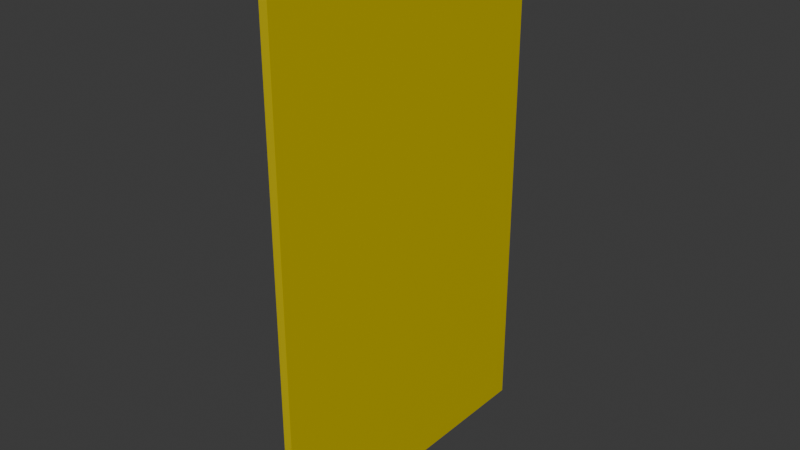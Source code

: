 # Source: door_manual_sliding_3x5_dynamic.blend  (saved by Blender 4.2.67; exported with 4.5.12 LTS)
import bpy
from mathutils import Matrix  # noqa: F401  (used for matrix-valued properties, if any)

bpy.ops.wm.read_factory_settings(use_empty=True)
scene = bpy.context.scene
scene.name = 'Scene'

# ---- collections
col_collection = bpy.data.collections.new('Collection'); scene.collection.children.link(col_collection)

# ---- materials (node trees are filled in below, after node groups)
mat_paintable_0 = bpy.data.materials.new('paintable-0')
mat_paintable_0.alpha_threshold = 0.0
mat_paintable_0.roughness = 0.5
mat_paintable_0.line_color = (0.0, 0.0, 0.0, 1.0)
mat_paintable_1 = bpy.data.materials.new('paintable-1')

# ---- material node trees
mat_paintable_0.use_nodes = True; mat_paintable_0.node_tree.nodes.clear()
_N = mat_paintable_0.node_tree.nodes; _L = mat_paintable_0.node_tree.links
n0 = _N.new('ShaderNodeOutputMaterial'); n0.name = 'Material Output'; n0.location = (300, 300)
n1 = _N.new('ShaderNodeBsdfPrincipled'); n1.name = 'Principled BSDF'; n1.location = (10, 300)
n1.inputs[0].default_value = (1.0, 0.4969, 0.0, 1.0)
n1.inputs[3].default_value = 1.45
_L.new(n1.outputs[0], n0.inputs[0])
n0.is_active_output = True
mat_paintable_1.use_nodes = True; mat_paintable_1.node_tree.nodes.clear()
_N = mat_paintable_1.node_tree.nodes; _L = mat_paintable_1.node_tree.links
n0 = _N.new('ShaderNodeBsdfPrincipled'); n0.name = 'プリンシプルBSDF'; n0.location = (10, 300)
n0.inputs[0].default_value = (0.6105, 0.491, 0.0, 1.0)
n1 = _N.new('ShaderNodeOutputMaterial'); n1.name = 'マテリアル出力'; n1.location = (300, 300)
_L.new(n0.outputs[0], n1.inputs[0])
n1.is_active_output = True

# ---- world
world_world = bpy.data.worlds.new('World'); scene.world = world_world
world_world.use_nodes = True; world_world.node_tree.nodes.clear()
_N = world_world.node_tree.nodes; _L = world_world.node_tree.links
n0 = _N.new('ShaderNodeOutputWorld'); n0.name = 'World Output'; n0.location = (300, 300)
n1 = _N.new('ShaderNodeBackground'); n1.name = 'Background'; n1.location = (10, 300)
n1.inputs[0].default_value = (0.05088, 0.05088, 0.05088, 1.0)
_L.new(n1.outputs[0], n0.inputs[0])
n0.is_active_output = True
world_world.color = (0.05088, 0.05088, 0.05088)
world_world.sun_shadow_jitter_overblur = 0.0

# ---- meshes
me_cube = bpy.data.meshes.new('Cube')
me_cube.from_pydata([(-0.065, -0.375, -0.615), (-0.085, 0.375, 0.615), (-0.065, 0.375, 0.615), (-0.065, 0.375, -0.615), (-0.085, 0.375, -0.615), (-0.065, 0.355, -0.615), (-0.085, -0.375, -0.615), (-0.085, -0.375, 0.615), (-0.065, -0.375, 0.615), (-0.085, 0.355, -0.615), (-0.085, 0.355, 0.615), (-0.065, 0.355, 0.615), (-0.085, 0.375, 0.595), (-0.085, 0.355, 0.595), (-0.095, 0.375, 0.595), (-0.095, 0.365, 0.595), (-0.125, 0.375, 0.595), (-0.125, 0.365, 0.595), (-0.085, 0.375, -0.595), (-0.085, 0.355, -0.595), (-0.095, 0.375, -0.595), (-0.095, 0.365, -0.595), (-0.125, 0.375, -0.595), (-0.125, 0.365, -0.595)], [], [(9, 4, 3, 5), (10, 7, 8, 11), (7, 6, 0, 8), (11, 5, 3, 2), (2, 3, 4, 18, 12, 1), (6, 7, 10, 13, 19, 9), (8, 0, 5, 11), (1, 10, 11, 2), (6, 9, 5, 0), (15, 21, 19, 13), (10, 1, 12, 13), (23, 17, 16, 22), (22, 16, 14, 20), (17, 23, 21, 15), (4, 9, 19, 18), (14, 16, 17, 15), (12, 14, 15, 13), (19, 21, 20, 18), (21, 23, 22, 20), (20, 14, 12, 18)])
me_cube.polygons.foreach_set('material_index', [1, 1, 1, 1, 1, 1, 1, 1, 1, 1, 1, 1, 1, 1, 1, 1, 1, 1, 1, 1])
_uv = me_cube.uv_layers.new(name='UVMap')
_uv.uv.foreach_set('vector', [0.2917, 0.6562, 0.2917, 0.625, 0.3333, 0.625, 0.3333, 0.6562, 0.7083, 0.6562, 0.7083, 0.6875, 0.6667, 0.6875, 0.6667, 0.6562, 0.0, 0.0, 0.0, 0.0, 0.0, 0.0, 0.0, 0.0, 0.6667, 0.6562, 0.3333, 0.6562, 0.3333, 0.625, 0.6667, 0.625, 0.6667, 0.625, 0.3333, 0.625, 0.2917, 0.625, 0.2984, 0.625, 0.7016, 0.625, 0.7083, 0.625, 0.2917, 0.6875, 0.7083, 0.6875, 0.7083, 0.6562, 0.7016, 0.6562, 0.2984, 0.6562, 0.2917, 0.6562, 0.6667, 0.6875, 0.3333, 0.6875, 0.3333, 0.6562, 0.6667, 0.6562, 0.7083, 0.625, 0.7083, 0.6562, 0.6667, 0.6562, 0.6667, 0.625, 0.2917, 0.6875, 0.2917, 0.6562, 0.3333, 0.6562, 0.3333, 0.6875, 0.7083, 0.6562, 0.2917, 0.6562, 0.2986, 0.6562, 0.7083, 0.6562, 0.7083, 0.6562, 0.7083, 0.625, 0.7083, 0.625, 0.7083, 0.6562, 0.2917, 0.6562, 0.7083, 0.6562, 0.7083, 0.625, 0.2917, 0.625, 0.2917, 0.625, 0.7083, 0.625, 0.7083, 0.625, 0.2917, 0.625, 0.7083, 0.6562, 0.2917, 0.6562, 0.2917, 0.6562, 0.7083, 0.6562, 0.2917, 0.625, 0.2917, 0.6562, 0.2917, 0.6562, 0.2917, 0.625, 0.7083, 0.625, 0.7083, 0.625, 0.7083, 0.6562, 0.7083, 0.6562, 0.7083, 0.625, 0.7083, 0.625, 0.7083, 0.6562, 0.7083, 0.6562, 0.2917, 0.6562, 0.2917, 0.6562, 0.2917, 0.625, 0.2917, 0.625, 0.2917, 0.6562, 0.2917, 0.6562, 0.2917, 0.625, 0.2917, 0.625, 0.2917, 0.625, 0.7083, 0.625, 0.7016, 0.625, 0.2917, 0.625])
me_cube.materials.append(mat_paintable_0)
me_cube.materials.append(mat_paintable_1)
me_cube.use_mirror_vertex_groups = False
me_cube.update()

# ---- objects
ob_cube = bpy.data.objects.new('Cube', me_cube)

# ---- transforms, parenting, visibility, modifiers, constraints
ob_cube.location = (0.0, 0.0, 0.0)
ob_cube.lock_rotations_4d = False
ob_cube.empty_display_type = 'ARROWS'
ob_cube.lineart.crease_threshold = 0.0

# ---- collection membership
col_collection.objects.link(ob_cube)

# ---- scene / render settings (as saved in the file)
scene.frame_start = 1; scene.frame_end = 250; scene.frame_set(0)
scene.render.engine = 'BLENDER_EEVEE_NEXT'
bpy.context.view_layer.update()

# ---- added for rendering (the .blend has no active camera and no usable light): camera, sun
cam_auto = bpy.data.cameras.new('AutoCamera')
cam_auto.lens = 50.0
cam_auto.sensor_width = 36.0
cam_auto.clip_end = 1000.0
ob_auto_camera = bpy.data.objects.new('AutoCamera', cam_auto)
scene.collection.objects.link(ob_auto_camera)
ob_auto_camera.location = (1.23906, -1.60087, 1.06725)
ob_auto_camera.rotation_euler = (1.09748, -7.21219e-08, 0.694738)
scene.camera = ob_auto_camera
light_auto_sun = bpy.data.lights.new('AutoSun', 'SUN')
light_auto_sun.energy = 3.0
light_auto_sun.angle = 0.0523599
ob_auto_sun = bpy.data.objects.new('AutoSun', light_auto_sun)
scene.collection.objects.link(ob_auto_sun)
ob_auto_sun.rotation_euler = (0.872665, 0.174533, 0.523599)
bpy.context.view_layer.update()
